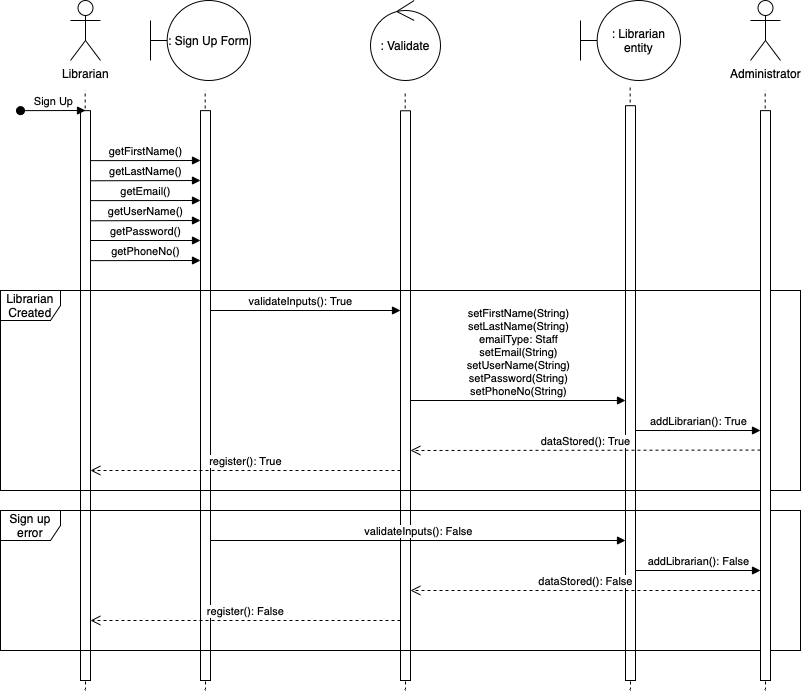

The diagram above was exported from draw.io. Its source (the exported page's mxGraphModel, read from the mxfile embedded in the PNG):
<mxGraphModel dx="954" dy="647" grid="1" gridSize="10" guides="1" tooltips="1" connect="1" arrows="1" fold="1" page="1" pageScale="1" pageWidth="850" pageHeight="1100" math="0" shadow="0">
  <root>
    <mxCell id="0" />
    <mxCell id="1" parent="0" />
    <mxCell id="AcIWILrMbpyOdY139LYF-1" value="Librarian" style="shape=umlActor;verticalLabelPosition=bottom;verticalAlign=top;html=1;" parent="1" vertex="1">
      <mxGeometry x="80" y="40" width="30" height="60" as="geometry" />
    </mxCell>
    <mxCell id="AcIWILrMbpyOdY139LYF-2" value="" style="endArrow=none;dashed=1;html=1;rounded=0;" parent="1" edge="1">
      <mxGeometry width="50" height="50" relative="1" as="geometry">
        <mxPoint x="95" y="730" as="sourcePoint" />
        <mxPoint x="94.66" y="130" as="targetPoint" />
      </mxGeometry>
    </mxCell>
    <mxCell id="AcIWILrMbpyOdY139LYF-3" value="" style="html=1;points=[];perimeter=orthogonalPerimeter;outlineConnect=0;targetShapes=umlLifeline;portConstraint=eastwest;newEdgeStyle={&quot;edgeStyle&quot;:&quot;elbowEdgeStyle&quot;,&quot;elbow&quot;:&quot;vertical&quot;,&quot;curved&quot;:0,&quot;rounded&quot;:0};" parent="1" vertex="1">
      <mxGeometry x="90" y="150.14" width="10" height="569.86" as="geometry" />
    </mxCell>
    <mxCell id="AcIWILrMbpyOdY139LYF-4" value="Sign Up" style="html=1;verticalAlign=bottom;startArrow=oval;endArrow=block;startSize=8;edgeStyle=elbowEdgeStyle;elbow=vertical;curved=0;rounded=0;" parent="1" target="AcIWILrMbpyOdY139LYF-3" edge="1">
      <mxGeometry relative="1" as="geometry">
        <mxPoint x="30" y="150.14" as="sourcePoint" />
      </mxGeometry>
    </mxCell>
    <mxCell id="AcIWILrMbpyOdY139LYF-5" value=": Sign Up Form" style="shape=umlBoundary;whiteSpace=wrap;html=1;" parent="1" vertex="1">
      <mxGeometry x="160" y="40" width="100" height="80" as="geometry" />
    </mxCell>
    <mxCell id="AcIWILrMbpyOdY139LYF-6" value="" style="endArrow=none;dashed=1;html=1;rounded=0;" parent="1" edge="1">
      <mxGeometry width="50" height="50" relative="1" as="geometry">
        <mxPoint x="215" y="730" as="sourcePoint" />
        <mxPoint x="214.66" y="130" as="targetPoint" />
      </mxGeometry>
    </mxCell>
    <mxCell id="AcIWILrMbpyOdY139LYF-7" value="" style="html=1;points=[];perimeter=orthogonalPerimeter;outlineConnect=0;targetShapes=umlLifeline;portConstraint=eastwest;newEdgeStyle={&quot;edgeStyle&quot;:&quot;elbowEdgeStyle&quot;,&quot;elbow&quot;:&quot;vertical&quot;,&quot;curved&quot;:0,&quot;rounded&quot;:0};" parent="1" vertex="1">
      <mxGeometry x="210" y="150.14" width="10" height="569.86" as="geometry" />
    </mxCell>
    <mxCell id="AcIWILrMbpyOdY139LYF-8" value=": Validate" style="ellipse;shape=umlControl;whiteSpace=wrap;html=1;" parent="1" vertex="1">
      <mxGeometry x="380" y="40" width="70" height="80" as="geometry" />
    </mxCell>
    <mxCell id="AcIWILrMbpyOdY139LYF-9" value=": Librarian entity" style="shape=umlBoundary;whiteSpace=wrap;html=1;" parent="1" vertex="1">
      <mxGeometry x="590" y="40" width="100" height="80" as="geometry" />
    </mxCell>
    <mxCell id="AcIWILrMbpyOdY139LYF-10" value="" style="endArrow=none;dashed=1;html=1;rounded=0;" parent="1" edge="1">
      <mxGeometry width="50" height="50" relative="1" as="geometry">
        <mxPoint x="415" y="730" as="sourcePoint" />
        <mxPoint x="414.65999999999997" y="130.14" as="targetPoint" />
      </mxGeometry>
    </mxCell>
    <mxCell id="AcIWILrMbpyOdY139LYF-11" value="" style="html=1;points=[];perimeter=orthogonalPerimeter;outlineConnect=0;targetShapes=umlLifeline;portConstraint=eastwest;newEdgeStyle={&quot;edgeStyle&quot;:&quot;elbowEdgeStyle&quot;,&quot;elbow&quot;:&quot;vertical&quot;,&quot;curved&quot;:0,&quot;rounded&quot;:0};" parent="1" vertex="1">
      <mxGeometry x="410" y="150.28" width="10" height="569.72" as="geometry" />
    </mxCell>
    <mxCell id="AcIWILrMbpyOdY139LYF-12" value="" style="endArrow=none;dashed=1;html=1;rounded=0;" parent="1" edge="1">
      <mxGeometry width="50" height="50" relative="1" as="geometry">
        <mxPoint x="640" y="730" as="sourcePoint" />
        <mxPoint x="639.66" y="125.07" as="targetPoint" />
      </mxGeometry>
    </mxCell>
    <mxCell id="AcIWILrMbpyOdY139LYF-13" value="" style="html=1;points=[];perimeter=orthogonalPerimeter;outlineConnect=0;targetShapes=umlLifeline;portConstraint=eastwest;newEdgeStyle={&quot;edgeStyle&quot;:&quot;elbowEdgeStyle&quot;,&quot;elbow&quot;:&quot;vertical&quot;,&quot;curved&quot;:0,&quot;rounded&quot;:0};" parent="1" vertex="1">
      <mxGeometry x="635" y="145.21" width="10" height="574.79" as="geometry" />
    </mxCell>
    <mxCell id="AcIWILrMbpyOdY139LYF-14" value="getFirstName()" style="html=1;verticalAlign=bottom;endArrow=block;edgeStyle=elbowEdgeStyle;elbow=vertical;curved=0;rounded=0;" parent="1" target="AcIWILrMbpyOdY139LYF-7" edge="1">
      <mxGeometry width="80" relative="1" as="geometry">
        <mxPoint x="100" y="200.14" as="sourcePoint" />
        <mxPoint x="180" y="200.14" as="targetPoint" />
      </mxGeometry>
    </mxCell>
    <mxCell id="AcIWILrMbpyOdY139LYF-15" value="getLastName()" style="html=1;verticalAlign=bottom;endArrow=block;edgeStyle=elbowEdgeStyle;elbow=vertical;curved=0;rounded=0;" parent="1" edge="1">
      <mxGeometry width="80" relative="1" as="geometry">
        <mxPoint x="100" y="220.27999999999997" as="sourcePoint" />
        <mxPoint x="210" y="220.14" as="targetPoint" />
      </mxGeometry>
    </mxCell>
    <mxCell id="AcIWILrMbpyOdY139LYF-16" value="getEmail()" style="html=1;verticalAlign=bottom;endArrow=block;edgeStyle=elbowEdgeStyle;elbow=vertical;curved=0;rounded=0;" parent="1" edge="1">
      <mxGeometry width="80" relative="1" as="geometry">
        <mxPoint x="100" y="240.14" as="sourcePoint" />
        <mxPoint x="210" y="240" as="targetPoint" />
      </mxGeometry>
    </mxCell>
    <mxCell id="AcIWILrMbpyOdY139LYF-17" value="getUserName()" style="html=1;verticalAlign=bottom;endArrow=block;edgeStyle=elbowEdgeStyle;elbow=vertical;curved=0;rounded=0;" parent="1" edge="1">
      <mxGeometry width="80" relative="1" as="geometry">
        <mxPoint x="100" y="260.28" as="sourcePoint" />
        <mxPoint x="210" y="260.14" as="targetPoint" />
      </mxGeometry>
    </mxCell>
    <mxCell id="AcIWILrMbpyOdY139LYF-19" value="getPhoneNo()" style="html=1;verticalAlign=bottom;endArrow=block;edgeStyle=elbowEdgeStyle;elbow=vertical;curved=0;rounded=0;" parent="1" target="AcIWILrMbpyOdY139LYF-7" edge="1">
      <mxGeometry width="80" relative="1" as="geometry">
        <mxPoint x="100" y="300.14" as="sourcePoint" />
        <mxPoint x="180" y="300.14" as="targetPoint" />
      </mxGeometry>
    </mxCell>
    <mxCell id="AcIWILrMbpyOdY139LYF-21" value="setFirstName(String)&lt;br&gt;setLastName(String)&lt;br&gt;emailType: Staff&lt;br&gt;setEmail(String)&lt;br&gt;setUserName(String)&lt;br&gt;setPassword(String)&lt;br&gt;setPhoneNo(String)" style="html=1;verticalAlign=bottom;endArrow=block;edgeStyle=elbowEdgeStyle;elbow=vertical;curved=0;rounded=0;" parent="1" target="AcIWILrMbpyOdY139LYF-13" edge="1">
      <mxGeometry width="80" relative="1" as="geometry">
        <mxPoint x="420" y="440" as="sourcePoint" />
        <mxPoint x="500" y="440" as="targetPoint" />
      </mxGeometry>
    </mxCell>
    <mxCell id="AcIWILrMbpyOdY139LYF-25" value="Librarian Created" style="shape=umlFrame;whiteSpace=wrap;html=1;pointerEvents=0;" parent="1" vertex="1">
      <mxGeometry x="10" y="330" width="800" height="200" as="geometry" />
    </mxCell>
    <mxCell id="AcIWILrMbpyOdY139LYF-30" value="Sign up error" style="shape=umlFrame;whiteSpace=wrap;html=1;pointerEvents=0;" parent="1" vertex="1">
      <mxGeometry x="10" y="550" width="800" height="140" as="geometry" />
    </mxCell>
    <mxCell id="AcIWILrMbpyOdY139LYF-38" value="Administrator" style="shape=umlActor;verticalLabelPosition=bottom;verticalAlign=top;html=1;" parent="1" vertex="1">
      <mxGeometry x="760" y="40" width="30" height="60" as="geometry" />
    </mxCell>
    <mxCell id="AcIWILrMbpyOdY139LYF-39" value="" style="endArrow=none;dashed=1;html=1;rounded=0;" parent="1" edge="1">
      <mxGeometry width="50" height="50" relative="1" as="geometry">
        <mxPoint x="775" y="730" as="sourcePoint" />
        <mxPoint x="774.66" y="130" as="targetPoint" />
      </mxGeometry>
    </mxCell>
    <mxCell id="AcIWILrMbpyOdY139LYF-40" value="" style="html=1;points=[];perimeter=orthogonalPerimeter;outlineConnect=0;targetShapes=umlLifeline;portConstraint=eastwest;newEdgeStyle={&quot;edgeStyle&quot;:&quot;elbowEdgeStyle&quot;,&quot;elbow&quot;:&quot;vertical&quot;,&quot;curved&quot;:0,&quot;rounded&quot;:0};" parent="1" vertex="1">
      <mxGeometry x="770" y="150.14" width="10" height="569.86" as="geometry" />
    </mxCell>
    <mxCell id="AcIWILrMbpyOdY139LYF-45" value="addLibrarian(): False" style="html=1;verticalAlign=bottom;endArrow=block;edgeStyle=elbowEdgeStyle;elbow=vertical;curved=0;rounded=0;" parent="1" edge="1">
      <mxGeometry width="80" relative="1" as="geometry">
        <mxPoint x="645" y="610" as="sourcePoint" />
        <mxPoint x="770" y="610" as="targetPoint" />
      </mxGeometry>
    </mxCell>
    <mxCell id="AcIWILrMbpyOdY139LYF-46" value="dataStored(): False" style="html=1;verticalAlign=bottom;endArrow=open;dashed=1;endSize=8;edgeStyle=elbowEdgeStyle;elbow=vertical;curved=0;rounded=0;" parent="1" edge="1" target="AcIWILrMbpyOdY139LYF-11">
      <mxGeometry relative="1" as="geometry">
        <mxPoint x="770" y="630" as="sourcePoint" />
        <mxPoint x="645" y="630" as="targetPoint" />
      </mxGeometry>
    </mxCell>
    <mxCell id="AcIWILrMbpyOdY139LYF-54" value="getPassword()" style="html=1;verticalAlign=bottom;endArrow=block;edgeStyle=elbowEdgeStyle;elbow=vertical;curved=0;rounded=0;" parent="1" target="AcIWILrMbpyOdY139LYF-7" edge="1">
      <mxGeometry width="80" relative="1" as="geometry">
        <mxPoint x="100" y="280" as="sourcePoint" />
        <mxPoint x="180" y="280" as="targetPoint" />
      </mxGeometry>
    </mxCell>
    <mxCell id="GsXRxAIBWp_HUjUM2wEC-1" value="validateInputs(): True" style="html=1;verticalAlign=bottom;endArrow=block;edgeStyle=elbowEdgeStyle;elbow=vertical;curved=0;rounded=0;" edge="1" parent="1">
      <mxGeometry width="80" relative="1" as="geometry">
        <mxPoint x="220" y="360.14" as="sourcePoint" />
        <mxPoint x="410" y="350" as="targetPoint" />
        <Array as="points">
          <mxPoint x="310" y="350" />
        </Array>
      </mxGeometry>
    </mxCell>
    <mxCell id="GsXRxAIBWp_HUjUM2wEC-4" value="register(): False" style="html=1;verticalAlign=bottom;endArrow=open;dashed=1;endSize=8;edgeStyle=elbowEdgeStyle;elbow=vertical;curved=0;rounded=0;" edge="1" parent="1">
      <mxGeometry relative="1" as="geometry">
        <mxPoint x="410" y="660" as="sourcePoint" />
        <mxPoint x="100" y="660" as="targetPoint" />
      </mxGeometry>
    </mxCell>
    <mxCell id="GsXRxAIBWp_HUjUM2wEC-6" value="register(): True" style="html=1;verticalAlign=bottom;endArrow=open;dashed=1;endSize=8;edgeStyle=elbowEdgeStyle;elbow=vertical;curved=0;rounded=0;" edge="1" parent="1">
      <mxGeometry relative="1" as="geometry">
        <mxPoint x="410" y="510" as="sourcePoint" />
        <mxPoint x="100" y="510" as="targetPoint" />
      </mxGeometry>
    </mxCell>
    <mxCell id="GsXRxAIBWp_HUjUM2wEC-8" value="addLibrarian(): True" style="html=1;verticalAlign=bottom;endArrow=block;edgeStyle=elbowEdgeStyle;elbow=vertical;curved=0;rounded=0;" edge="1" parent="1">
      <mxGeometry width="80" relative="1" as="geometry">
        <mxPoint x="645" y="470" as="sourcePoint" />
        <mxPoint x="770" y="470" as="targetPoint" />
      </mxGeometry>
    </mxCell>
    <mxCell id="GsXRxAIBWp_HUjUM2wEC-9" value="validateInputs(): False" style="html=1;verticalAlign=bottom;endArrow=block;edgeStyle=elbowEdgeStyle;elbow=vertical;curved=0;rounded=0;" edge="1" parent="1" target="AcIWILrMbpyOdY139LYF-13">
      <mxGeometry width="80" relative="1" as="geometry">
        <mxPoint x="220" y="580" as="sourcePoint" />
        <mxPoint x="300" y="580" as="targetPoint" />
      </mxGeometry>
    </mxCell>
    <mxCell id="GsXRxAIBWp_HUjUM2wEC-10" value="dataStored(): True" style="html=1;verticalAlign=bottom;endArrow=open;dashed=1;endSize=8;edgeStyle=elbowEdgeStyle;elbow=vertical;curved=0;rounded=0;" edge="1" parent="1">
      <mxGeometry x="-0.0013" relative="1" as="geometry">
        <mxPoint x="770" y="489.57" as="sourcePoint" />
        <mxPoint x="420" y="489.57" as="targetPoint" />
        <mxPoint as="offset" />
      </mxGeometry>
    </mxCell>
  </root>
</mxGraphModel>